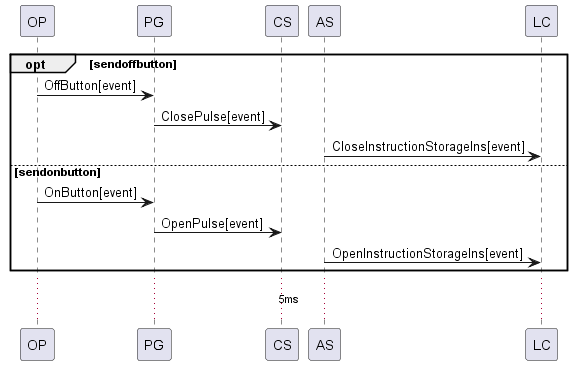

The diagram above was rendered by PlantUML. Its source (embedded in the PNG):
@startuml
opt sendoffbutton
	OP -> PG : OffButton[event]
	PG -> CS : ClosePulse[event]
	AS -> LC : CloseInstructionStorageIns[event]
else sendonbutton
	OP -> PG : OnButton[event]
	PG -> CS : OpenPulse[event]
	AS -> LC : OpenInstructionStorageIns[event]
end
...5ms...
@enduml